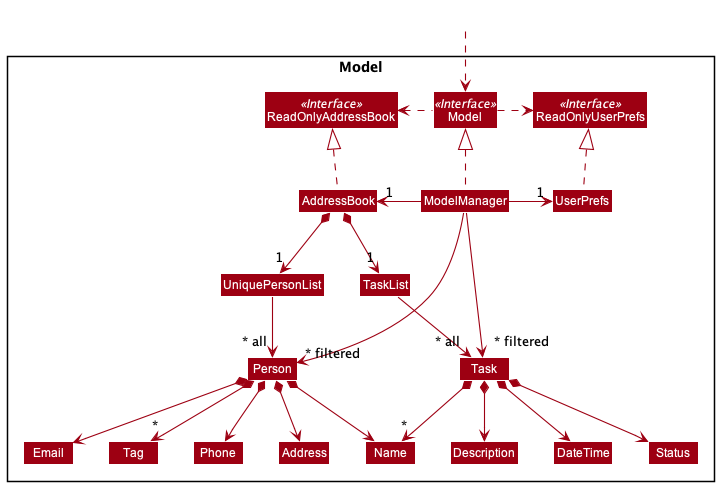

The diagram above was rendered by PlantUML. Its source (embedded in the PNG):
@startuml
!include style.puml
skinparam arrowThickness 1.1
skinparam arrowColor MODEL_COLOR
skinparam classBackgroundColor MODEL_COLOR

Package Model <<Rectangle>>{
Interface ReadOnlyAddressBook <<Interface>>
Interface ReadOnlyUserPrefs <<Interface>>
Interface Model <<Interface>>
Class AddressBook
Class ReadOnlyAddressBook
Class Model
Class ModelManager
Class UserPrefs
Class ReadOnlyUserPrefs


Class UniquePersonList
Class Person
Class Address
Class Email
Class Name
Class Phone
Class Tag

Class TaskList
Class Task
Class Description
Class DateTime
Class Status
}

Class HiddenOutside #FFFFFF
HiddenOutside ..> Model

AddressBook .up.|> ReadOnlyAddressBook

ModelManager .up.|> Model
Model .right.> ReadOnlyUserPrefs
Model .left.> ReadOnlyAddressBook
ModelManager -left-> "1" AddressBook
ModelManager -right-> "1" UserPrefs
UserPrefs .up.|> ReadOnlyUserPrefs

AddressBook *--> "1" UniquePersonList
UniquePersonList --> "~* all" Person
Person *--> Name
Person *--> Phone
Person *--> Email
Person *--> Address
Person *--> "*" Tag

AddressBook *--> "1" TaskList
TaskList --> "~* all" Task
Task *--> Description
Task *--> DateTime
Task *--> Status
Task *--> "*" Name

Name -[hidden]right-> Phone
Phone -[hidden]right-> Address
Address -[hidden]right-> Email

ModelManager -->"~* filtered" Person
ModelManager -->"~* filtered" Task
@enduml